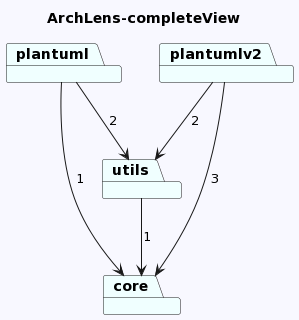

The diagram above was rendered by PlantUML. Its source (embedded in the PNG):
@startuml
skinparam backgroundColor GhostWhite
title ArchLens-completeView
package "plantuml" #Azure
package "plantumlv2" #Azure
package "utils" #Azure
package "core" #Azure
"plantuml"-->"utils"  : 2
"plantuml"-->"core"  : 1
"plantumlv2"-->"utils"  : 2
"plantumlv2"-->"core"  : 3
"utils"-->"core"  : 1
@enduml